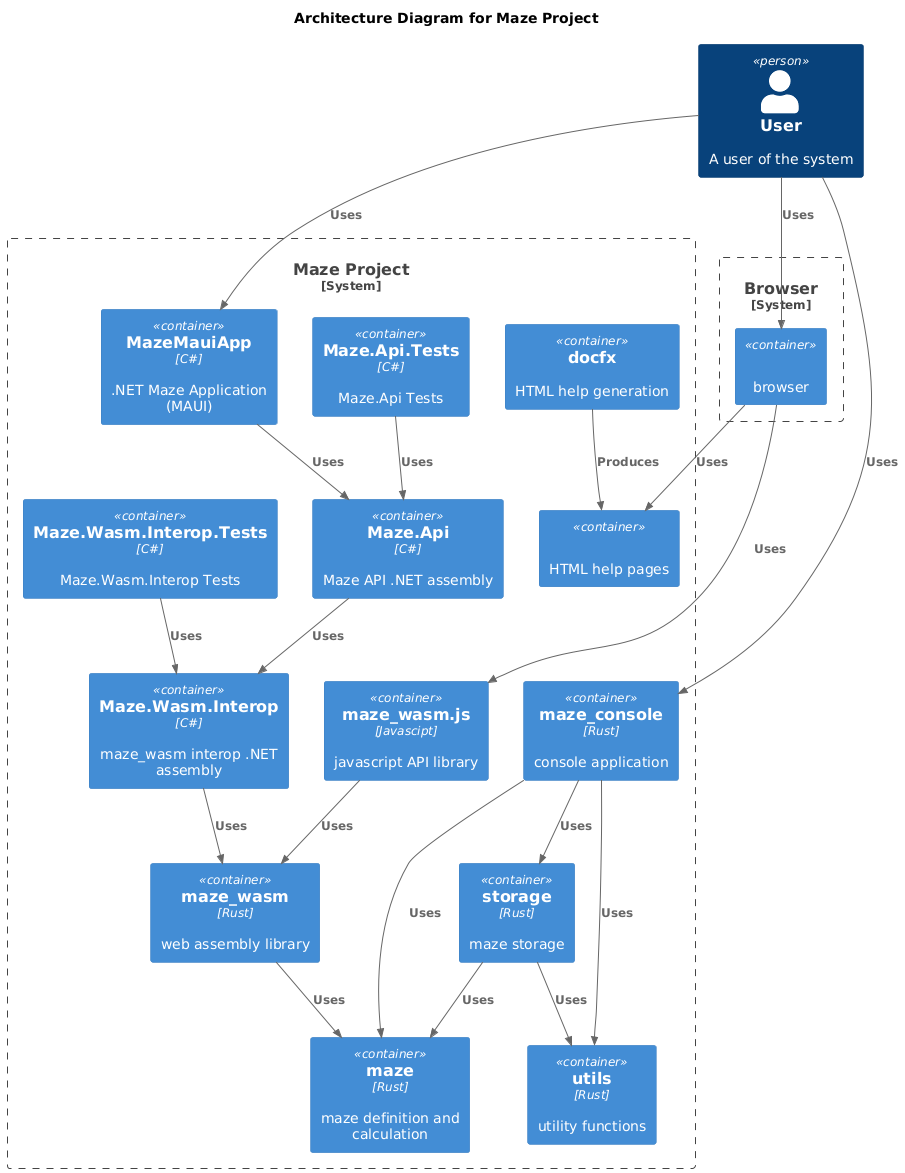

The diagram above was rendered by PlantUML. Its source (embedded in the PNG):
@startuml

!include https://raw.githubusercontent.com/plantuml-stdlib/C4-PlantUML/master/C4_Container.puml

title Architecture Diagram for Maze Project

Person(user, "User", "A user of the system")

System_Boundary(c1, "Browser") {
    Container(browser, "", "", "browser")
}

System_Boundary(c2, "Maze Project") {
    Container(html_help, "", "", "HTML help pages")
    Container(docfx, "docfx", "", "HTML help generation")
    Container(maze_maui_app_net, "MazeMauiApp", "C#", ".NET Maze Application (MAUI)")
    Container(maze_api_net_tests, "Maze.Api.Tests", "C#", "Maze.Api Tests")
    Container(maze_api_net, "Maze.Api", "C#", "Maze API .NET assembly")
    Container(maze_wasm_interop_net_tests, "Maze.Wasm.Interop.Tests", "C#", "Maze.Wasm.Interop Tests")
    Container(maze_wasm_interop_net, "Maze.Wasm.Interop", "C#", "maze_wasm interop .NET assembly")
    Container(maze_wasm_js, "maze_wasm.js", "Javascipt", "javascript API library")
    Container(maze_wasm, "maze_wasm", "Rust", "web assembly library")
    Container(maze_console, "maze_console", "Rust", "console application")
    Container(storage, "storage", "Rust", "maze storage")
    Container(maze, "maze", "Rust", "maze definition and calculation")
    Container(utils, "utils", "Rust", "utility functions")
}

Rel(user, browser, "Uses")
Rel(browser, html_help, "Uses")
Rel(browser, maze_wasm_js, "Uses")
Rel(docfx, html_help, "Produces")
Rel(user, maze_console, "Uses")
Rel(maze_console, maze, "Uses")
Rel(maze_console, storage, "Uses")
Rel(maze_console, utils, "Uses")
Rel(user, maze_maui_app_net, "Uses")
Rel(maze_maui_app_net, maze_api_net, "Uses")
Rel(maze_api_net_tests, maze_api_net, "Uses")
Rel(maze_api_net, maze_wasm_interop_net, "Uses")
Rel(maze_wasm_interop_net_tests, maze_wasm_interop_net, "Uses")
Rel(maze_wasm_interop_net, maze_wasm, "Uses")
Rel(maze_wasm_js, maze_wasm, "Uses")
Rel(maze_wasm, maze, "Uses")
Rel(storage, maze, "Uses")
Rel(storage, utils, "Uses")

@enduml